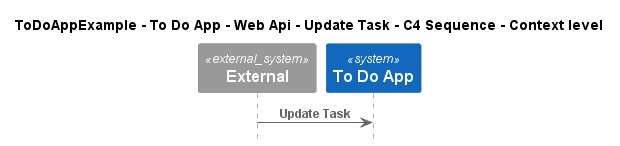

The diagram above was rendered by PlantUML. Its source (embedded in the PNG):
@startuml
!pragma layout smetana
!include ..\..\..\..\..\..\..\.c4s\C4_Sequence.puml

title ToDoAppExample - To Do App - Web Api - Update Task - C4 Sequence - Context level

System_Ext(C4InterFlow.SoftwareSystems.ExternalSystem, "External", "")
System(ToDoAppExample.SoftwareSystems.ToDoApp, "To Do App", "")

Rel(C4InterFlow.SoftwareSystems.ExternalSystem, ToDoAppExample.SoftwareSystems.ToDoApp, "Update Task")


@enduml